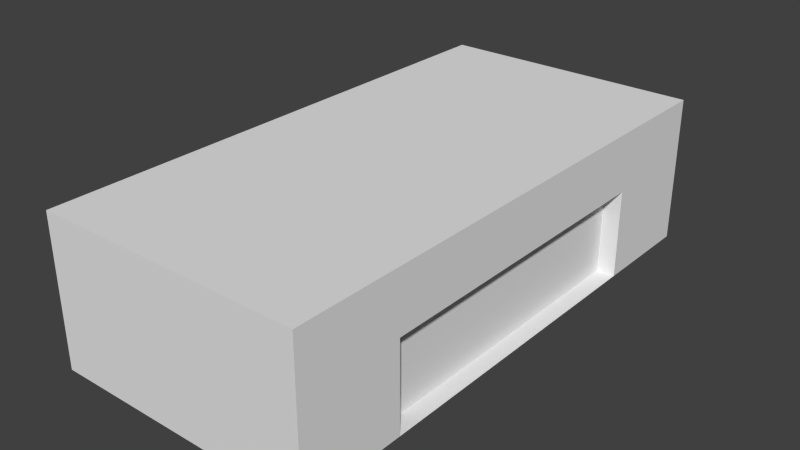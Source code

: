 # Source: RJBB-cargo-apron-small-building.blend  (saved by Blender 2.76.0; exported with 4.5.12 LTS)
import bpy
from mathutils import Matrix  # noqa: F401  (used for matrix-valued properties, if any)

bpy.ops.wm.read_factory_settings(use_empty=True)
scene = bpy.context.scene
scene.name = 'Scene'

# ---- collections
col_collection_1 = bpy.data.collections.new('Collection 1'); scene.collection.children.link(col_collection_1)

# ---- world
world_world = bpy.data.worlds.new('World'); scene.world = world_world
world_world.color = (0.05088, 0.05088, 0.05088)
world_world.use_sun_shadow = False
world_world.sun_shadow_jitter_overblur = 0.0
world_world.cycles.sampling_method = 'MANUAL'
world_world.cycles.sample_map_resolution = 256

# ---- meshes
me_cube_002 = bpy.data.meshes.new('Cube.002')
me_cube_002.from_pydata([(-1.0, -1.0, -1.0), (-1.0, -1.0, 1.0), (-1.0, 1.0, -1.0), (-1.0, 1.0, 1.0), (1.0, -1.0, -1.0), (1.0, -1.0, 1.0), (1.0, 1.0, -1.0), (1.0, 1.0, 1.0), (1.0, 1.0, 0.6), (1.0, 1.0, 0.2), (1.0, 1.0, -0.2), (1.0, 1.0, -0.6), (1.0, 0.6, 1.0), (1.0, 0.2, 1.0), (1.0, -0.2, 1.0), (1.0, -0.6, 1.0), (1.0, -1.0, 0.6), (1.0, -1.0, 0.2), (1.0, -1.0, -0.2), (1.0, -1.0, -0.6), (1.0, -0.6, -1.0), (1.0, -0.2, -1.0), (1.0, 0.2, -1.0), (1.0, 0.6, -1.0), (1.0, 0.6, 0.6), (1.0, 0.6, 0.2), (1.0, 0.6, -0.2), (1.0, 0.6, -0.6), (1.0, 0.2, 0.6), (1.0, 0.2, 0.2), (1.0, -0.2, 0.6), (1.0, -0.2, 0.2), (1.0, -0.6, 0.6), (1.0, -0.6, 0.2), (1.0, -0.6, -0.2), (1.0, -0.6, -0.6), (0.8693, -0.5948, -0.9948), (0.8693, -0.1983, -0.9948), (0.8693, 0.1983, -0.9948), (0.8693, 0.5948, -0.9948), (0.8693, 0.5948, -0.5983), (0.8693, 0.5948, 0.1948), (0.8693, 0.5948, -0.2017), (0.8693, 0.1983, -0.5983), (0.8693, 0.1983, 0.1948), (0.8693, 0.1983, -0.2017), (0.8693, -0.1983, -0.5983), (0.8693, -0.1983, 0.1948), (0.8693, -0.1983, -0.2017), (0.8693, -0.5948, -0.5983), (0.8693, -0.5948, 0.1948), (0.8693, -0.5948, -0.2017)], [], [(1, 3, 2, 0), (3, 7, 8, 9, 10, 11, 6, 2), (35, 19, 4, 20), (5, 1, 0, 4, 19, 18, 17, 16), (0, 2, 6, 23, 22, 21, 20, 4), (5, 15, 14, 13, 12, 7, 3, 1), (11, 27, 23, 6), (23, 27, 40, 39), (26, 25, 41, 42), (22, 23, 39, 38), (7, 12, 24, 8), (8, 24, 25, 9), (9, 25, 26, 10), (10, 26, 27, 11), (12, 13, 28, 24), (24, 28, 29, 25), (31, 33, 50, 47), (34, 35, 49, 51), (13, 14, 30, 28), (28, 30, 31, 29), (29, 31, 47, 44), (35, 20, 36, 49), (14, 15, 32, 30), (30, 32, 33, 31), (21, 22, 38, 37), (25, 29, 44, 41), (15, 5, 16, 32), (32, 16, 17, 33), (33, 17, 18, 34), (34, 18, 19, 35), (40, 43, 38, 39), (43, 46, 37, 38), (46, 49, 36, 37), (41, 44, 45, 42), (42, 45, 43, 40), (44, 47, 48, 45), (45, 48, 46, 43), (47, 50, 51, 48), (48, 51, 49, 46), (20, 21, 37, 36), (27, 26, 42, 40), (33, 34, 51, 50)])
me_cube_002.use_remesh_preserve_volume = False
me_cube_002.use_remesh_preserve_attributes = False
me_cube_002.use_mirror_vertex_groups = False
me_cube_002.update()

# ---- objects
ob_cube = bpy.data.objects.new('Cube', me_cube_002)

# ---- transforms, parenting, visibility, modifiers, constraints
ob_cube.location = (0.0, 0.0, 0.0)
ob_cube.scale = (9.0, 18.0, 5.0)
ob_cube.lineart.crease_threshold = 0.0

# ---- collection membership
col_collection_1.objects.link(ob_cube)

# ---- scene / render settings (as saved in the file)
scene.frame_start = 1; scene.frame_end = 250; scene.frame_set(1)
scene.render.engine = 'BLENDER_EEVEE_NEXT'
scene.render.resolution_percentage = 50
scene.render.dither_intensity = 0.0
scene.cycles.use_denoising = False
scene.cycles.samples = 10
scene.cycles.sampling_pattern = 'TABULATED_SOBOL'
scene.cycles.light_sampling_threshold = 0.0
scene.cycles.use_adaptive_sampling = False
scene.cycles.use_light_tree = False
scene.cycles.blur_glossy = 0.0
scene.cycles.pixel_filter_type = 'GAUSSIAN'
scene.cycles.sample_clamp_indirect = 0.0
scene.view_settings.view_transform = 'Standard'
bpy.context.view_layer.update()

# ---- added for rendering (the .blend has no active camera and no usable light): camera, sun
cam_auto = bpy.data.cameras.new('AutoCamera')
cam_auto.lens = 50.0
cam_auto.sensor_width = 36.0
cam_auto.clip_end = 1000.0
ob_auto_camera = bpy.data.objects.new('AutoCamera', cam_auto)
scene.collection.objects.link(ob_auto_camera)
ob_auto_camera.location = (38.3717, -46.0461, 30.6974)
ob_auto_camera.rotation_euler = (1.09748, -7.21219e-08, 0.694738)
scene.camera = ob_auto_camera
light_auto_sun = bpy.data.lights.new('AutoSun', 'SUN')
light_auto_sun.energy = 3.0
light_auto_sun.angle = 0.0523599
ob_auto_sun = bpy.data.objects.new('AutoSun', light_auto_sun)
scene.collection.objects.link(ob_auto_sun)
ob_auto_sun.rotation_euler = (0.872665, 0.174533, 0.523599)
bpy.context.view_layer.update()
